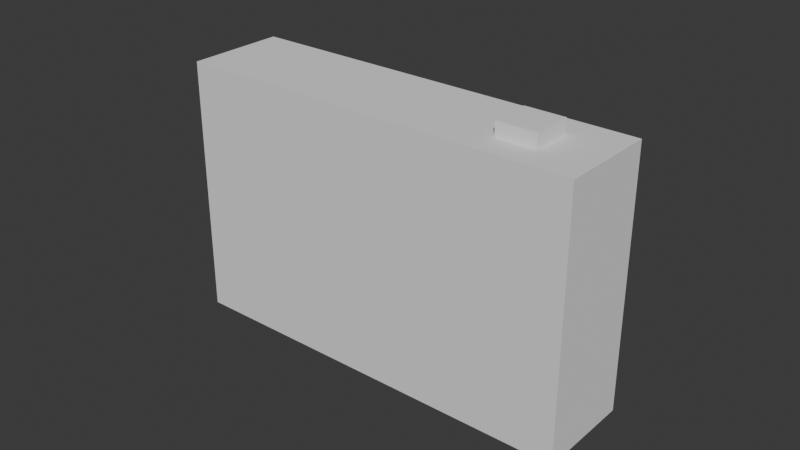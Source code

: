 # Source: CassettePlayer.blend  (saved by Blender 4.2.66; exported with 4.5.12 LTS)
import bpy
from mathutils import Matrix  # noqa: F401  (used for matrix-valued properties, if any)

bpy.ops.wm.read_factory_settings(use_empty=True)
scene = bpy.context.scene
scene.name = 'Scene'

# ---- collections
col_collection = bpy.data.collections.new('Collection'); scene.collection.children.link(col_collection)

# ---- world
world_world = bpy.data.worlds.new('World'); scene.world = world_world
world_world.use_nodes = True; world_world.node_tree.nodes.clear()
_N = world_world.node_tree.nodes; _L = world_world.node_tree.links
n0 = _N.new('ShaderNodeOutputWorld'); n0.name = 'World Output'; n0.location = (300, 300)
n1 = _N.new('ShaderNodeBackground'); n1.name = 'Background'; n1.location = (10, 300)
n1.inputs[0].default_value = (0.05088, 0.05088, 0.05088, 1.0)
_L.new(n1.outputs[0], n0.inputs[0])
n0.is_active_output = True
world_world.color = (0.05088, 0.05088, 0.05088)
world_world.sun_shadow_jitter_overblur = 0.0

# ---- meshes
me_cube_001 = bpy.data.meshes.new('Cube.001')
me_cube_001.from_pydata([(-0.066, -0.016, -0.042), (-0.066, -0.016, 0.042), (-0.066, 0.016, -0.042), (-0.066, 0.016, 0.042), (0.066, -0.016, -0.042), (0.066, -0.016, 0.042), (0.066, 0.016, -0.042), (0.066, 0.016, 0.042), (-0.066, 0.0065, -0.042), (-0.066, -0.0065, -0.042), (-0.066, -0.0065, 0.042), (-0.066, 0.0065, 0.042), (0.066, -0.0065, -0.042), (0.066, 0.0065, -0.042), (0.066, 0.0065, 0.042), (0.066, -0.0065, 0.042), (0.0495, 0.016, -0.042), (0.0495, 0.016, 0.042), (0.0495, -0.016, -0.042), (0.0495, -0.016, 0.042), (0.0495, 0.0065, 0.042), (0.0495, -0.0065, 0.042), (0.0495, 0.0065, -0.042), (0.0495, -0.0065, -0.042), (0.0365, 0.016, -0.042), (0.0365, -0.016, 0.042), (0.0365, 0.0065, -0.042), (0.0365, -0.0065, -0.042), (0.0365, 0.016, 0.042), (0.0365, -0.016, -0.042), (0.0365, 0.0065, 0.042), (0.0365, -0.0065, 0.042), (0.0365, 0.0065, 0.0465), (0.0495, 0.0065, 0.0465), (0.0365, -0.0065, 0.0465), (0.0495, -0.0065, 0.0465), (0.0315, 0.016, -0.042), (0.0315, -0.016, 0.042), (0.0315, 0.0065, -0.042), (0.0315, -0.0065, -0.042), (0.0315, 0.016, 0.042), (0.0315, -0.016, -0.042), (0.0315, 0.0065, 0.042), (0.0315, -0.0065, 0.042)], [], [(8, 11, 3, 2), (16, 17, 7, 6), (12, 15, 5, 4), (41, 37, 1, 0), (23, 12, 4, 18), (43, 10, 1, 37), (40, 3, 11, 42), (42, 11, 10, 43), (16, 6, 13, 22), (22, 13, 12, 23), (6, 7, 14, 13), (13, 14, 15, 12), (0, 1, 10, 9), (9, 10, 11, 8), (26, 22, 23, 27), (24, 16, 22, 26), (14, 20, 21, 15), (7, 17, 20, 14), (15, 21, 19, 5), (27, 23, 18, 29), (4, 5, 19, 18), (24, 28, 17, 16), (36, 40, 28, 24), (39, 27, 29, 41), (36, 24, 26, 38), (38, 26, 27, 39), (30, 31, 34, 32), (17, 28, 30, 20), (21, 31, 25, 19), (18, 19, 25, 29), (33, 32, 34, 35), (20, 30, 32, 33), (31, 21, 35, 34), (21, 20, 33, 35), (8, 38, 39, 9), (2, 36, 38, 8), (9, 39, 41, 0), (2, 3, 40, 36), (30, 42, 43, 31), (28, 40, 42, 30), (31, 43, 37, 25), (29, 25, 37, 41)])
_uv = me_cube_001.uv_layers.new(name='UVMap')
_uv.uv.foreach_set('vector', [0.375, 0.1667, 0.625, 0.1667, 0.625, 0.25, 0.375, 0.25, 0.375, 0.4688, 0.625, 0.4688, 0.625, 0.5, 0.375, 0.5, 0.375, 0.6667, 0.625, 0.6667, 0.625, 0.75, 0.375, 0.75, 0.375, 0.8182, 0.625, 0.8182, 0.625, 1.0, 0.375, 1.0, 0.3438, 0.6667, 0.375, 0.6667, 0.375, 0.75, 0.3438, 0.75, 0.6932, 0.6667, 0.875, 0.6667, 0.875, 0.75, 0.6932, 0.75, 0.6932, 0.5, 0.875, 0.5, 0.875, 0.5833, 0.6932, 0.5833, 0.6932, 0.5833, 0.875, 0.5833, 0.875, 0.6667, 0.6932, 0.6667, 0.3438, 0.5, 0.375, 0.5, 0.375, 0.5833, 0.3438, 0.5833, 0.3438, 0.5833, 0.375, 0.5833, 0.375, 0.6667, 0.3438, 0.6667, 0.375, 0.5, 0.625, 0.5, 0.625, 0.5833, 0.375, 0.5833, 0.375, 0.5833, 0.625, 0.5833, 0.625, 0.6667, 0.375, 0.6667, 0.375, 0.0, 0.625, 0.0, 0.625, 0.08333, 0.375, 0.08333, 0.375, 0.08333, 0.625, 0.08333, 0.625, 0.1667, 0.375, 0.1667, 0.3164, 0.5833, 0.3438, 0.5833, 0.3438, 0.6667, 0.3164, 0.6667, 0.3164, 0.5, 0.3438, 0.5, 0.3438, 0.5833, 0.3164, 0.5833, 0.625, 0.5833, 0.6562, 0.5833, 0.6562, 0.6667, 0.625, 0.6667, 0.625, 0.5, 0.6562, 0.5, 0.6562, 0.5833, 0.625, 0.5833, 0.625, 0.6667, 0.6562, 0.6667, 0.6562, 0.75, 0.625, 0.75, 0.3164, 0.6667, 0.3438, 0.6667, 0.3438, 0.75, 0.3164, 0.75, 0.375, 0.75, 0.625, 0.75, 0.625, 0.7812, 0.375, 0.7812, 0.375, 0.4414, 0.625, 0.4414, 0.625, 0.4688, 0.375, 0.4688, 0.375, 0.4318, 0.625, 0.4318, 0.625, 0.4414, 0.375, 0.4414, 0.3068, 0.6667, 0.3164, 0.6667, 0.3164, 0.75, 0.3068, 0.75, 0.3068, 0.5, 0.3164, 0.5, 0.3164, 0.5833, 0.3068, 0.5833, 0.3068, 0.5833, 0.3164, 0.5833, 0.3164, 0.6667, 0.3068, 0.6667, 0.6836, 0.5833, 0.6836, 0.6667, 0.6836, 0.6667, 0.6836, 0.5833, 0.6562, 0.5, 0.6836, 0.5, 0.6836, 0.5833, 0.6562, 0.5833, 0.6562, 0.6667, 0.6836, 0.6667, 0.6836, 0.75, 0.6562, 0.75, 0.375, 0.7812, 0.625, 0.7812, 0.625, 0.8086, 0.375, 0.8086, 0.6562, 0.5833, 0.6836, 0.5833, 0.6836, 0.6667, 0.6562, 0.6667, 0.6562, 0.5833, 0.6836, 0.5833, 0.6836, 0.5833, 0.6562, 0.5833, 0.6836, 0.6667, 0.6562, 0.6667, 0.6562, 0.6667, 0.6836, 0.6667, 0.6562, 0.6667, 0.6562, 0.5833, 0.6562, 0.5833, 0.6562, 0.6667, 0.125, 0.5833, 0.3068, 0.5833, 0.3068, 0.6667, 0.125, 0.6667, 0.125, 0.5, 0.3068, 0.5, 0.3068, 0.5833, 0.125, 0.5833, 0.125, 0.6667, 0.3068, 0.6667, 0.3068, 0.75, 0.125, 0.75, 0.375, 0.25, 0.625, 0.25, 0.625, 0.4318, 0.375, 0.4318, 0.6836, 0.5833, 0.6932, 0.5833, 0.6932, 0.6667, 0.6836, 0.6667, 0.6836, 0.5, 0.6932, 0.5, 0.6932, 0.5833, 0.6836, 0.5833, 0.6836, 0.6667, 0.6932, 0.6667, 0.6932, 0.75, 0.6836, 0.75, 0.375, 0.8086, 0.625, 0.8086, 0.625, 0.8182, 0.375, 0.8182])
me_cube_001.update()

# ---- objects
ob_cube = bpy.data.objects.new('Cube', me_cube_001)

# ---- transforms, parenting, visibility, modifiers, constraints
ob_cube.location = (0.0, 0.0, 0.0)

# ---- collection membership
col_collection.objects.link(ob_cube)

# ---- scene / render settings (as saved in the file)
scene.frame_start = 1; scene.frame_end = 250; scene.frame_set(1)
scene.render.engine = 'BLENDER_EEVEE_NEXT'
bpy.context.view_layer.update()

# ---- added for rendering (the .blend has no active camera and no usable light): camera, sun
cam_auto = bpy.data.cameras.new('AutoCamera')
cam_auto.lens = 50.0
cam_auto.sensor_width = 36.0
cam_auto.clip_end = 1000.0
ob_auto_camera = bpy.data.objects.new('AutoCamera', cam_auto)
scene.collection.objects.link(ob_auto_camera)
ob_auto_camera.location = (0.185045, -0.222054, 0.150286)
ob_auto_camera.rotation_euler = (1.09748, -7.21219e-08, 0.694738)
scene.camera = ob_auto_camera
light_auto_sun = bpy.data.lights.new('AutoSun', 'SUN')
light_auto_sun.energy = 3.0
light_auto_sun.angle = 0.0523599
ob_auto_sun = bpy.data.objects.new('AutoSun', light_auto_sun)
scene.collection.objects.link(ob_auto_sun)
ob_auto_sun.rotation_euler = (0.872665, 0.174533, 0.523599)
bpy.context.view_layer.update()
